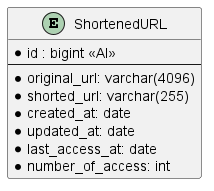

The diagram above was rendered by PlantUML. Its source (embedded in the PNG):
@startuml DatabaseStructureUML

entity ShortenedURL {
    * id : bigint <<AI>>
    --
    * original_url: varchar(4096)
    * shorted_url: varchar(255)
    * created_at: date
    * updated_at: date
    /' URL statistics '/
    * last_access_at: date
    * number_of_access: int
}

@enduml